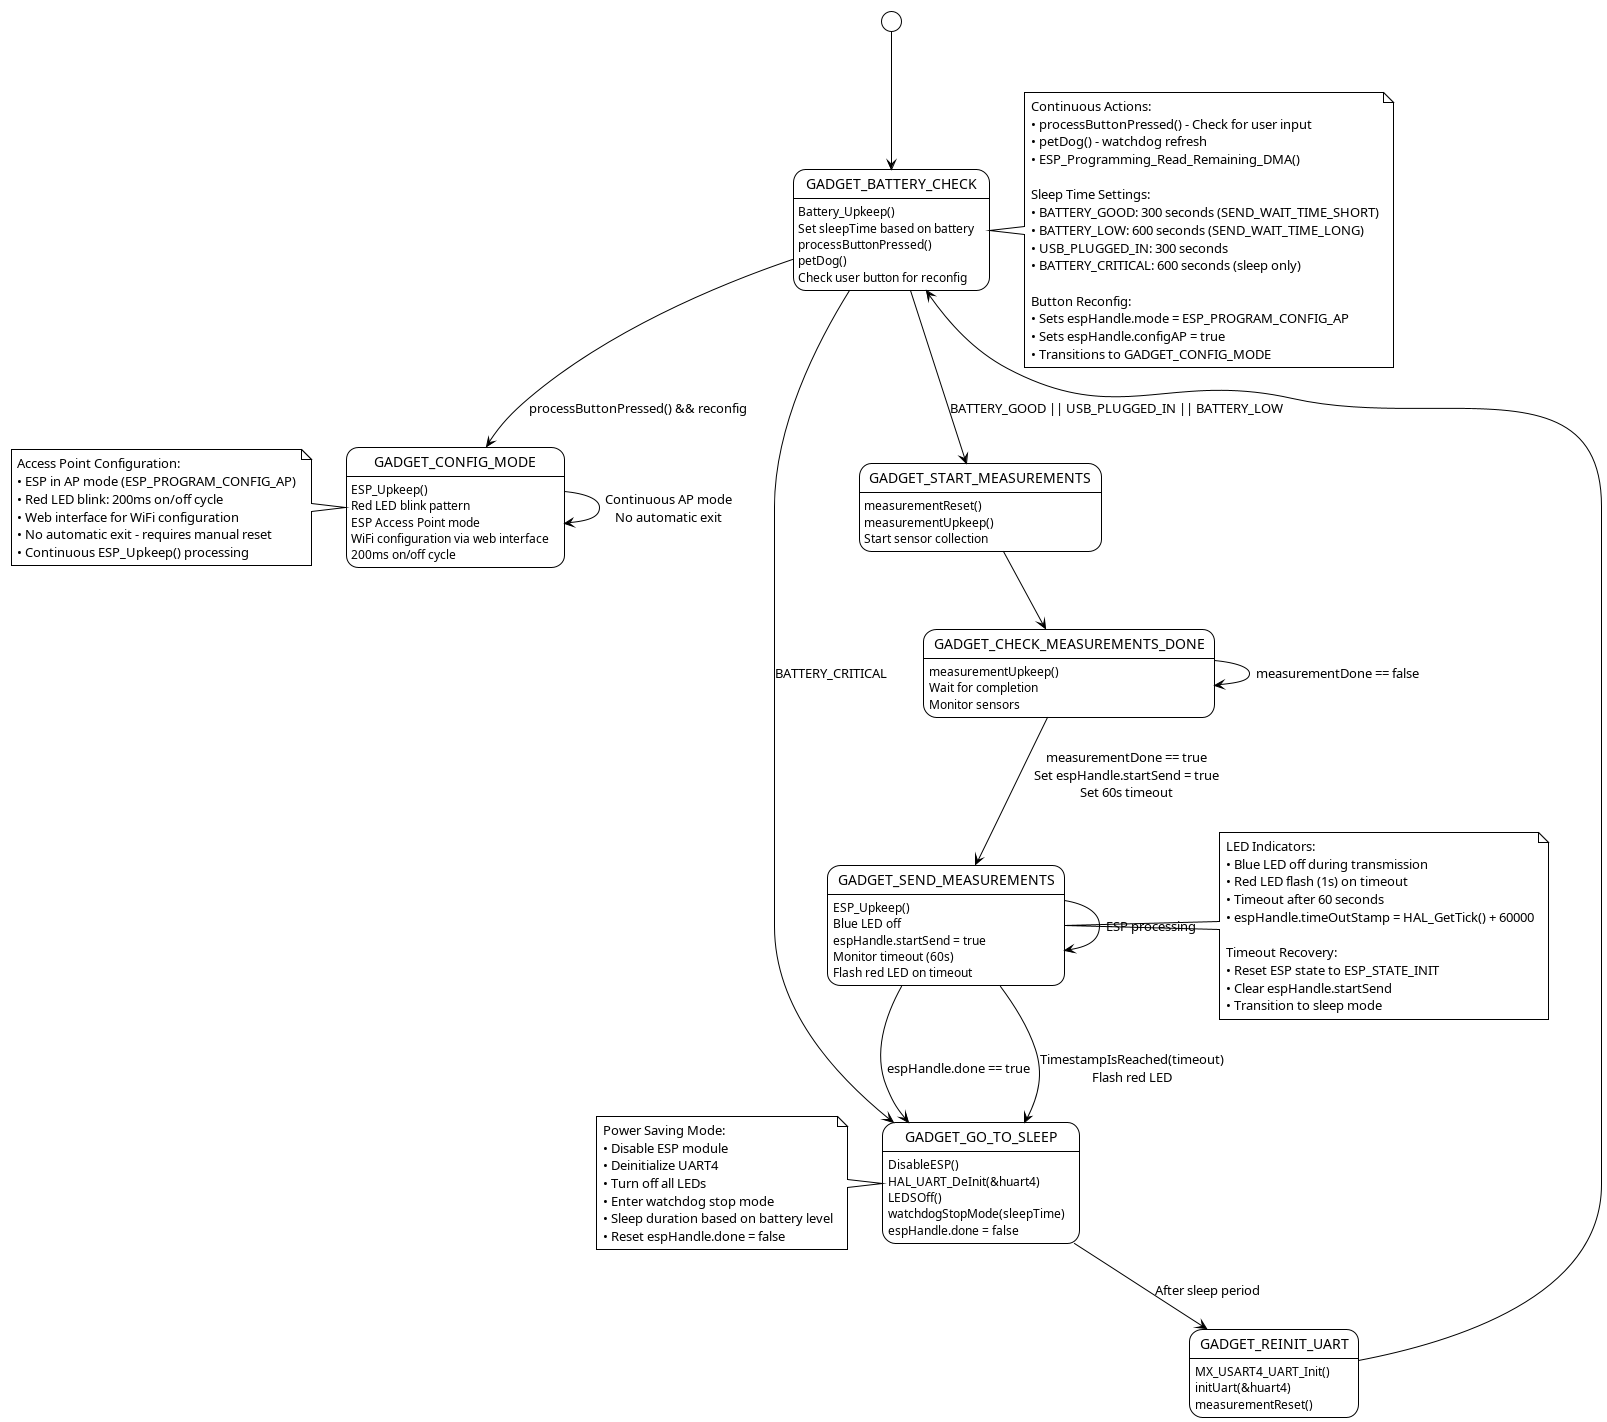

The diagram above was rendered by PlantUML. Its source (embedded in the PNG):
@startuml Main_Thread_State_Diagram

!theme plain

[*] --> GADGET_BATTERY_CHECK

state GADGET_BATTERY_CHECK {
    GADGET_BATTERY_CHECK : Battery_Upkeep()
    GADGET_BATTERY_CHECK : Set sleepTime based on battery
    GADGET_BATTERY_CHECK : processButtonPressed()
    GADGET_BATTERY_CHECK : petDog()
    GADGET_BATTERY_CHECK : Check user button for reconfig
}

state GADGET_START_MEASUREMENTS {
    GADGET_START_MEASUREMENTS : measurementReset()
    GADGET_START_MEASUREMENTS : measurementUpkeep()
    GADGET_START_MEASUREMENTS : Start sensor collection
}

state GADGET_CHECK_MEASUREMENTS_DONE {
    GADGET_CHECK_MEASUREMENTS_DONE : measurementUpkeep()
    GADGET_CHECK_MEASUREMENTS_DONE : Wait for completion
    GADGET_CHECK_MEASUREMENTS_DONE : Monitor sensors
}

state GADGET_SEND_MEASUREMENTS {
    GADGET_SEND_MEASUREMENTS : ESP_Upkeep()
    GADGET_SEND_MEASUREMENTS : Blue LED off
    GADGET_SEND_MEASUREMENTS : espHandle.startSend = true
    GADGET_SEND_MEASUREMENTS : Monitor timeout (60s)
    GADGET_SEND_MEASUREMENTS : Flash red LED on timeout
}

state GADGET_CONFIG_MODE {
    GADGET_CONFIG_MODE : ESP_Upkeep()
    GADGET_CONFIG_MODE : Red LED blink pattern
    GADGET_CONFIG_MODE : ESP Access Point mode
    GADGET_CONFIG_MODE : WiFi configuration via web interface
    GADGET_CONFIG_MODE : 200ms on/off cycle
}

state GADGET_GO_TO_SLEEP {
    GADGET_GO_TO_SLEEP : DisableESP()
    GADGET_GO_TO_SLEEP : HAL_UART_DeInit(&huart4)
    GADGET_GO_TO_SLEEP : LEDSOff()
    GADGET_GO_TO_SLEEP : watchdogStopMode(sleepTime)
    GADGET_GO_TO_SLEEP : espHandle.done = false
}

state GADGET_REINIT_UART {
    GADGET_REINIT_UART : MX_USART4_UART_Init()
    GADGET_REINIT_UART : initUart(&huart4)
    GADGET_REINIT_UART : measurementReset()
}

GADGET_BATTERY_CHECK --> GADGET_START_MEASUREMENTS : BATTERY_GOOD || USB_PLUGGED_IN || BATTERY_LOW
GADGET_BATTERY_CHECK --> GADGET_GO_TO_SLEEP : BATTERY_CRITICAL
GADGET_BATTERY_CHECK --> GADGET_CONFIG_MODE : processButtonPressed() && reconfig

GADGET_START_MEASUREMENTS --> GADGET_CHECK_MEASUREMENTS_DONE

GADGET_CHECK_MEASUREMENTS_DONE --> GADGET_CHECK_MEASUREMENTS_DONE : measurementDone == false
GADGET_CHECK_MEASUREMENTS_DONE --> GADGET_SEND_MEASUREMENTS : measurementDone == true\nSet espHandle.startSend = true\nSet 60s timeout

GADGET_SEND_MEASUREMENTS --> GADGET_SEND_MEASUREMENTS : ESP processing
GADGET_SEND_MEASUREMENTS --> GADGET_GO_TO_SLEEP : espHandle.done == true
GADGET_SEND_MEASUREMENTS --> GADGET_GO_TO_SLEEP : TimestampIsReached(timeout)\nFlash red LED

GADGET_CONFIG_MODE --> GADGET_CONFIG_MODE : Continuous AP mode\nNo automatic exit

GADGET_GO_TO_SLEEP --> GADGET_REINIT_UART : After sleep period

GADGET_REINIT_UART --> GADGET_BATTERY_CHECK

note right of GADGET_BATTERY_CHECK
  Continuous Actions:
  • processButtonPressed() - Check for user input
  • petDog() - watchdog refresh
  • ESP_Programming_Read_Remaining_DMA()
  
  Sleep Time Settings:
  • BATTERY_GOOD: 300 seconds (SEND_WAIT_TIME_SHORT)
  • BATTERY_LOW: 600 seconds (SEND_WAIT_TIME_LONG)
  • USB_PLUGGED_IN: 300 seconds
  • BATTERY_CRITICAL: 600 seconds (sleep only)
  
  Button Reconfig:
  • Sets espHandle.mode = ESP_PROGRAM_CONFIG_AP
  • Sets espHandle.configAP = true
  • Transitions to GADGET_CONFIG_MODE
end note

note right of GADGET_SEND_MEASUREMENTS
  LED Indicators:
  • Blue LED off during transmission
  • Red LED flash (1s) on timeout
  • Timeout after 60 seconds
  • espHandle.timeOutStamp = HAL_GetTick() + 60000
  
  Timeout Recovery:
  • Reset ESP state to ESP_STATE_INIT
  • Clear espHandle.startSend
  • Transition to sleep mode
end note

note left of GADGET_CONFIG_MODE
  Access Point Configuration:
  • ESP in AP mode (ESP_PROGRAM_CONFIG_AP)
  • Red LED blink: 200ms on/off cycle
  • Web interface for WiFi configuration
  • No automatic exit - requires manual reset
  • Continuous ESP_Upkeep() processing
end note

note left of GADGET_GO_TO_SLEEP
  Power Saving Mode:
  • Disable ESP module
  • Deinitialize UART4
  • Turn off all LEDs
  • Enter watchdog stop mode
  • Sleep duration based on battery level
  • Reset espHandle.done = false
end note

@enduml